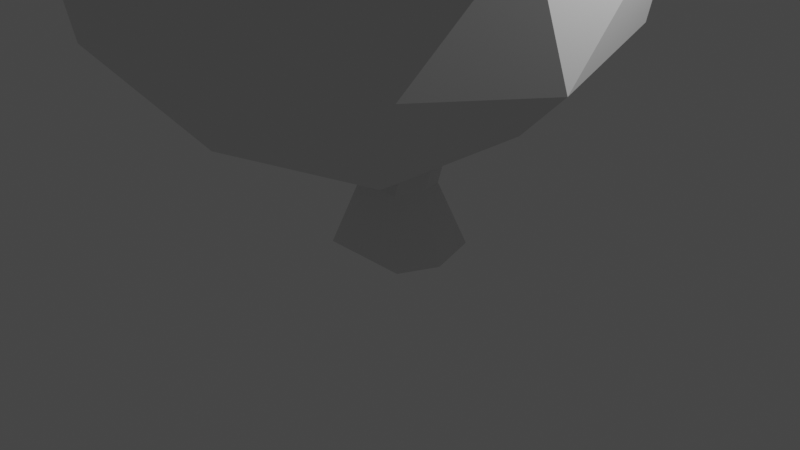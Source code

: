 # Source: bush.blend  (saved by Blender 2.82.7; exported with 4.5.12 LTS)
import bpy
from mathutils import Matrix  # noqa: F401  (used for matrix-valued properties, if any)

bpy.ops.wm.read_factory_settings(use_empty=True)
scene = bpy.context.scene
scene.name = 'Scene'

# ---- collections
col_collection = bpy.data.collections.new('Collection'); scene.collection.children.link(col_collection)

# ---- materials (node trees are filled in below, after node groups)
mat_material = bpy.data.materials.new('Material')
mat_material.alpha_threshold = 0.0
mat_material.use_transparent_shadow = False
mat_material.line_color = (0.0, 0.0, 0.0, 1.0)

# ---- material node trees
mat_material.use_nodes = True; mat_material.node_tree.nodes.clear()
_N = mat_material.node_tree.nodes; _L = mat_material.node_tree.links
n0 = _N.new('ShaderNodeOutputMaterial'); n0.name = 'Material Output'; n0.location = (300, 300)
n1 = _N.new('ShaderNodeBsdfPrincipled'); n1.name = 'Principled BSDF'; n1.location = (10, 300)
n1.distribution = 'GGX'
n1.subsurface_method = 'BURLEY'
n1.inputs[2].default_value = 0.4
n1.inputs[3].default_value = 1.45
n1.inputs[27].default_value = (0.0, 0.0, 0.0, 1.0)
n1.inputs[28].default_value = 1.0
_L.new(n1.outputs[0], n0.inputs[0])
n0.is_active_output = True

# ---- world
world_world = bpy.data.worlds.new('World'); scene.world = world_world
world_world.use_nodes = True; world_world.node_tree.nodes.clear()
_N = world_world.node_tree.nodes; _L = world_world.node_tree.links
n0 = _N.new('ShaderNodeOutputWorld'); n0.name = 'World Output'; n0.location = (300, 300)
n1 = _N.new('ShaderNodeBackground'); n1.name = 'Background'; n1.location = (10, 300)
n1.inputs[0].default_value = (0.05088, 0.05088, 0.05088, 1.0)
_L.new(n1.outputs[0], n0.inputs[0])
n0.is_active_output = True
world_world.color = (0.05088, 0.05088, 0.05088)
world_world.use_sun_shadow = False
world_world.sun_shadow_jitter_overblur = 0.0

# ---- cameras
cam_camera = bpy.data.cameras.new('Camera')
cam_camera.clip_end = 100.0
cam_camera.ortho_scale = 7.314

# ---- lights
light_light = bpy.data.lights.new('Light', 'POINT')
light_light.transmission_factor = 0.0
light_light.energy = 1000.0
light_light.shadow_soft_size = 0.1
light_light.shadow_maximum_resolution = 0.006
light_light.use_absolute_resolution = True

# ---- meshes
me_cube = bpy.data.meshes.new('Cube')
me_cube.from_pydata([(0.2428, 0.3032, 0.3894), (0.4816, 0.4816, -0.263), (0.2596, -0.3078, 0.4273), (0.4816, -0.4816, -0.263), (-0.2428, 0.3032, 0.3894), (-0.4816, 0.4816, -0.263), (-0.2596, -0.3078, 0.4273), (-0.4816, -0.4816, -0.263), (-0.5843, -3.725e-09, -0.3236), (0.3727, 0.00456, 0.4468), (-0.3727, 0.00456, 0.4468), (0.5843, -3.725e-09, -0.3236), (0.2596, 0.1402, 1.554), (-0.2596, 0.1402, 1.554), (0.3727, 0.4464, 1.595), (-0.3727, 0.4464, 1.595), (-0.2428, 0.7544, 1.558), (0.2428, 0.7544, 1.558), (0.2596, -0.08526, 2.105), (-0.2596, -0.08526, 2.105), (0.3727, 0.1908, 2.193), (-0.3727, 0.1908, 2.193), (-0.2428, 0.504, 2.208), (0.2428, 0.504, 2.208), (0.2723, -0.5843, 2.988), (-0.2452, -0.608, 2.967), (0.3433, -0.3703, 3.106), (-0.4006, -0.3297, 3.12), (-0.2253, -0.002549, 3.092), (0.2554, -0.05563, 3.067), (-0.4563, 0.9768, 4.029), (-0.2602, 1.195, 3.928), (0.1897, 1.025, 3.887), (0.2342, 0.7168, 3.967), (-0.1049, 1.986, 4.06), (-0.05399, 2.029, 4.032), (0.04827, 1.976, 4.024), (0.05201, 1.905, 4.047), (-0.795, -1.74, 3.328), (-1.267, -1.932, 3.27), (-0.8263, -1.498, 3.432), (-1.54, -1.698, 3.388), (-0.1609, -2.273, 3.644), (-0.2594, -2.354, 3.632), (-0.1887, -2.209, 3.661), (-0.3455, -2.308, 3.65)], [], [(4, 10, 15, 16), (3, 2, 6, 7), (8, 10, 4, 5), (8, 11, 3, 7), (11, 9, 2, 3), (5, 4, 0, 1), (1, 0, 9, 11), (5, 1, 11, 8), (7, 6, 10, 8), (9, 0, 17, 14), (16, 15, 21, 22), (14, 17, 23, 20), (2, 9, 14, 12), (10, 6, 13, 15), (0, 4, 16, 17), (6, 2, 12, 13), (23, 22, 28, 29), (21, 19, 25, 27), (13, 12, 18, 19), (15, 13, 19, 21), (17, 16, 22, 23), (12, 14, 20, 18), (25, 24, 38, 39), (28, 27, 30, 31), (18, 20, 26, 24), (20, 23, 29, 26), (22, 21, 27, 28), (19, 18, 24, 25), (32, 31, 35, 36), (29, 28, 31, 32), (27, 26, 33, 30), (26, 29, 32, 33), (36, 35, 34, 37), (33, 32, 36, 37), (31, 30, 34, 35), (30, 33, 37, 34), (40, 41, 45, 44), (27, 25, 39, 41), (24, 26, 40, 38), (26, 27, 41, 40), (44, 45, 43, 42), (38, 40, 44, 42), (41, 39, 43, 45), (39, 38, 42, 43)])
_uv = me_cube.uv_layers.new(name='UVMap')
_uv.uv.foreach_set('vector', [0.625, 0.25, 0.625, 0.125, 0.625, 0.125, 0.625, 0.25, 0.375, 0.75, 0.625, 0.75, 0.625, 1.0, 0.375, 1.0, 0.375, 0.125, 0.625, 0.125, 0.625, 0.25, 0.375, 0.25, 0.125, 0.625, 0.375, 0.625, 0.375, 0.75, 0.125, 0.75, 0.375, 0.625, 0.625, 0.625, 0.625, 0.75, 0.375, 0.75, 0.375, 0.25, 0.625, 0.25, 0.625, 0.5, 0.375, 0.5, 0.375, 0.5, 0.625, 0.5, 0.625, 0.625, 0.375, 0.625, 0.125, 0.5, 0.375, 0.5, 0.375, 0.625, 0.125, 0.625, 0.375, 0.0, 0.625, 0.0, 0.625, 0.125, 0.375, 0.125, 0.625, 0.625, 0.625, 0.5, 0.625, 0.5, 0.625, 0.625, 0.625, 0.25, 0.625, 0.125, 0.625, 0.125, 0.625, 0.25, 0.625, 0.625, 0.625, 0.5, 0.625, 0.5, 0.625, 0.625, 0.625, 0.75, 0.625, 0.625, 0.625, 0.625, 0.625, 0.75, 0.625, 0.125, 0.625, 0.0, 0.625, 0.0, 0.625, 0.125, 0.625, 0.5, 0.625, 0.25, 0.625, 0.25, 0.625, 0.5, 0.625, 1.0, 0.625, 0.75, 0.625, 0.75, 0.625, 1.0, 0.625, 0.5, 0.625, 0.25, 0.625, 0.25, 0.625, 0.5, 0.625, 0.125, 0.625, 0.0, 0.625, 0.0, 0.625, 0.125, 0.625, 1.0, 0.625, 0.75, 0.625, 0.75, 0.625, 1.0, 0.625, 0.125, 0.625, 0.0, 0.625, 0.0, 0.625, 0.125, 0.625, 0.5, 0.625, 0.25, 0.625, 0.25, 0.625, 0.5, 0.625, 0.75, 0.625, 0.625, 0.625, 0.625, 0.625, 0.75, 0.625, 1.0, 0.625, 0.75, 0.625, 0.75, 0.625, 1.0, 0.625, 0.25, 0.625, 0.125, 0.625, 0.125, 0.625, 0.25, 0.625, 0.75, 0.625, 0.625, 0.625, 0.625, 0.625, 0.75, 0.625, 0.625, 0.625, 0.5, 0.625, 0.5, 0.625, 0.625, 0.625, 0.25, 0.625, 0.125, 0.625, 0.125, 0.625, 0.25, 0.625, 1.0, 0.625, 0.75, 0.625, 0.75, 0.625, 1.0, 0.625, 0.5, 0.625, 0.25, 0.625, 0.25, 0.625, 0.5, 0.625, 0.5, 0.625, 0.25, 0.625, 0.25, 0.625, 0.5, 0.875, 0.625, 0.625, 0.625, 0.625, 0.625, 0.875, 0.625, 0.625, 0.625, 0.625, 0.5, 0.625, 0.5, 0.625, 0.625, 0.625, 0.5, 0.875, 0.5, 0.875, 0.625, 0.625, 0.625, 0.625, 0.625, 0.625, 0.5, 0.625, 0.5, 0.625, 0.625, 0.625, 0.25, 0.625, 0.125, 0.625, 0.125, 0.625, 0.25, 0.875, 0.625, 0.625, 0.625, 0.625, 0.625, 0.875, 0.625, 0.625, 0.625, 0.875, 0.625, 0.875, 0.625, 0.625, 0.625, 0.625, 0.125, 0.625, 0.0, 0.625, 0.0, 0.625, 0.125, 0.625, 0.75, 0.625, 0.625, 0.625, 0.625, 0.625, 0.75, 0.625, 0.625, 0.875, 0.625, 0.875, 0.625, 0.625, 0.625, 0.625, 0.625, 0.875, 0.625, 0.875, 0.75, 0.625, 0.75, 0.625, 0.75, 0.625, 0.625, 0.625, 0.625, 0.625, 0.75, 0.625, 0.125, 0.625, 0.0, 0.625, 0.0, 0.625, 0.125, 0.625, 1.0, 0.625, 0.75, 0.625, 0.75, 0.625, 1.0])
me_cube.materials.append(mat_material)
me_cube.use_remesh_preserve_volume = False
me_cube.use_remesh_preserve_attributes = False
me_cube.use_mirror_vertex_groups = False
me_cube.update()
me_icosphere = bpy.data.meshes.new('Icosphere')
me_icosphere.from_pydata([(0.0, 0.0, -1.0), (0.7236, -0.5257, -0.4472), (-0.2764, -0.8506, -0.4472), (-0.8944, 0.0, -0.4472), (-0.2764, 0.8506, -0.4472), (0.7236, 0.5257, -0.4472), (0.2764, -0.8506, 0.4472), (-0.7236, -0.5257, 0.4472), (-0.7236, 0.5257, 0.4472), (0.2764, 0.8506, 0.4472), (0.8944, 0.0, 0.4472), (0.0, 0.0, 1.0), (-0.1625, -0.5, -0.8507), (0.4253, -0.309, -0.8507), (0.2629, -0.809, -0.5257), (0.8506, 0.0, -0.5257), (0.4253, 0.309, -0.8507), (-0.5257, 0.0, -0.8507), (-0.6882, -0.5, -0.5257), (-0.1625, 0.5, -0.8507), (-0.6882, 0.5, -0.5257), (0.2629, 0.809, -0.5257), (0.9511, -0.309, 0.0), (0.9511, 0.309, 0.0), (0.0, -1.0, 0.0), (0.5878, -0.809, 0.0), (-0.9511, -0.309, 0.0), (-0.5878, -0.809, 0.0), (-0.5878, 0.809, 0.0), (-0.9511, 0.309, 0.0), (0.5878, 0.809, 0.0), (0.0, 1.0, 0.0), (0.6882, -0.5, 0.5257), (-0.2629, -0.809, 0.5257), (-0.8506, 0.0, 0.5257), (-0.2629, 0.809, 0.5257), (0.6882, 0.5, 0.5257), (0.1625, -0.5, 0.8507), (0.5257, 0.0, 0.8507), (-0.4253, -0.309, 0.8507), (-0.4253, 0.309, 0.8507), (0.1625, 0.5, 0.8507)], [], [(0, 13, 12), (1, 13, 15), (0, 12, 17), (0, 17, 19), (0, 19, 16), (1, 15, 22), (2, 14, 24), (3, 18, 26), (4, 20, 28), (5, 21, 30), (1, 22, 25), (2, 24, 27), (3, 26, 29), (4, 28, 31), (5, 30, 23), (6, 32, 37), (7, 33, 39), (8, 34, 40), (9, 35, 41), (10, 36, 38), (38, 41, 11), (38, 36, 41), (36, 9, 41), (41, 40, 11), (41, 35, 40), (35, 8, 40), (40, 39, 11), (40, 34, 39), (34, 7, 39), (39, 37, 11), (39, 33, 37), (33, 6, 37), (37, 38, 11), (37, 32, 38), (32, 10, 38), (23, 36, 10), (23, 30, 36), (30, 9, 36), (31, 35, 9), (31, 28, 35), (28, 8, 35), (29, 34, 8), (29, 26, 34), (26, 7, 34), (27, 33, 7), (27, 24, 33), (24, 6, 33), (25, 32, 6), (25, 22, 32), (22, 10, 32), (30, 31, 9), (30, 21, 31), (21, 4, 31), (28, 29, 8), (28, 20, 29), (20, 3, 29), (26, 27, 7), (26, 18, 27), (18, 2, 27), (24, 25, 6), (24, 14, 25), (14, 1, 25), (22, 23, 10), (22, 15, 23), (15, 5, 23), (16, 21, 5), (16, 19, 21), (19, 4, 21), (19, 20, 4), (19, 17, 20), (17, 3, 20), (17, 18, 3), (17, 12, 18), (12, 2, 18), (15, 16, 5), (15, 13, 16), (13, 0, 16), (12, 14, 2), (12, 13, 14), (13, 1, 14)])
_uv = me_icosphere.uv_layers.new(name='UVMap')
_uv.uv.foreach_set('vector', [0.8182, 0.0, 0.7727, 0.07873, 0.8636, 0.07873, 0.7273, 0.1575, 0.6818, 0.07873, 0.6364, 0.1575, 0.09091, 0.0, 0.04545, 0.07873, 0.1364, 0.07873, 0.2727, 0.0, 0.2273, 0.07873, 0.3182, 0.07873, 0.4545, 0.0, 0.4091, 0.07873, 0.5, 0.07873, 0.7273, 0.1575, 0.6364, 0.1575, 0.6818, 0.2362, 0.9091, 0.1575, 0.8182, 0.1575, 0.8636, 0.2362, 0.1818, 0.1575, 0.09091, 0.1575, 0.1364, 0.2362, 0.3636, 0.1575, 0.2727, 0.1575, 0.3182, 0.2362, 0.5455, 0.1575, 0.4545, 0.1575, 0.5, 0.2362, 0.7273, 0.1575, 0.6818, 0.2362, 0.7727, 0.2362, 0.9091, 0.1575, 0.8636, 0.2362, 0.9545, 0.2362, 0.1818, 0.1575, 0.1364, 0.2362, 0.2273, 0.2362, 0.3636, 0.1575, 0.3182, 0.2362, 0.4091, 0.2362, 0.5455, 0.1575, 0.5, 0.2362, 0.5909, 0.2362, 0.8182, 0.3149, 0.7273, 0.3149, 0.7727, 0.3937, 1.0, 0.3149, 0.9091, 0.3149, 0.9545, 0.3937, 0.2727, 0.3149, 0.1818, 0.3149, 0.2273, 0.3937, 0.4545, 0.3149, 0.3636, 0.3149, 0.4091, 0.3937, 0.6364, 0.3149, 0.5455, 0.3149, 0.5909, 0.3937, 0.5909, 0.3937, 0.5, 0.3937, 0.5455, 0.4724, 0.5909, 0.3937, 0.5455, 0.3149, 0.5, 0.3937, 0.5455, 0.3149, 0.4545, 0.3149, 0.5, 0.3937, 0.4091, 0.3937, 0.3182, 0.3937, 0.3636, 0.4724, 0.4091, 0.3937, 0.3636, 0.3149, 0.3182, 0.3937, 0.3636, 0.3149, 0.2727, 0.3149, 0.3182, 0.3937, 0.2273, 0.3937, 0.1364, 0.3937, 0.1818, 0.4724, 0.2273, 0.3937, 0.1818, 0.3149, 0.1364, 0.3937, 0.1818, 0.3149, 0.09091, 0.3149, 0.1364, 0.3937, 0.9545, 0.3937, 0.8636, 0.3937, 0.9091, 0.4724, 0.9545, 0.3937, 0.9091, 0.3149, 0.8636, 0.3937, 0.9091, 0.3149, 0.8182, 0.3149, 0.8636, 0.3937, 0.7727, 0.3937, 0.6818, 0.3937, 0.7273, 0.4724, 0.7727, 0.3937, 0.7273, 0.3149, 0.6818, 0.3937, 0.7273, 0.3149, 0.6364, 0.3149, 0.6818, 0.3937, 0.5909, 0.2362, 0.5455, 0.3149, 0.6364, 0.3149, 0.5909, 0.2362, 0.5, 0.2362, 0.5455, 0.3149, 0.5, 0.2362, 0.4545, 0.3149, 0.5455, 0.3149, 0.4091, 0.2362, 0.3636, 0.3149, 0.4545, 0.3149, 0.4091, 0.2362, 0.3182, 0.2362, 0.3636, 0.3149, 0.3182, 0.2362, 0.2727, 0.3149, 0.3636, 0.3149, 0.2273, 0.2362, 0.1818, 0.3149, 0.2727, 0.3149, 0.2273, 0.2362, 0.1364, 0.2362, 0.1818, 0.3149, 0.1364, 0.2362, 0.09091, 0.3149, 0.1818, 0.3149, 0.9545, 0.2362, 0.9091, 0.3149, 1.0, 0.3149, 0.9545, 0.2362, 0.8636, 0.2362, 0.9091, 0.3149, 0.8636, 0.2362, 0.8182, 0.3149, 0.9091, 0.3149, 0.7727, 0.2362, 0.7273, 0.3149, 0.8182, 0.3149, 0.7727, 0.2362, 0.6818, 0.2362, 0.7273, 0.3149, 0.6818, 0.2362, 0.6364, 0.3149, 0.7273, 0.3149, 0.5, 0.2362, 0.4091, 0.2362, 0.4545, 0.3149, 0.5, 0.2362, 0.4545, 0.1575, 0.4091, 0.2362, 0.4545, 0.1575, 0.3636, 0.1575, 0.4091, 0.2362, 0.3182, 0.2362, 0.2273, 0.2362, 0.2727, 0.3149, 0.3182, 0.2362, 0.2727, 0.1575, 0.2273, 0.2362, 0.2727, 0.1575, 0.1818, 0.1575, 0.2273, 0.2362, 0.1364, 0.2362, 0.04545, 0.2362, 0.09091, 0.3149, 0.1364, 0.2362, 0.09091, 0.1575, 0.04545, 0.2362, 0.09091, 0.1575, 0.0, 0.1575, 0.04545, 0.2362, 0.8636, 0.2362, 0.7727, 0.2362, 0.8182, 0.3149, 0.8636, 0.2362, 0.8182, 0.1575, 0.7727, 0.2362, 0.8182, 0.1575, 0.7273, 0.1575, 0.7727, 0.2362, 0.6818, 0.2362, 0.5909, 0.2362, 0.6364, 0.3149, 0.6818, 0.2362, 0.6364, 0.1575, 0.5909, 0.2362, 0.6364, 0.1575, 0.5455, 0.1575, 0.5909, 0.2362, 0.5, 0.07873, 0.4545, 0.1575, 0.5455, 0.1575, 0.5, 0.07873, 0.4091, 0.07873, 0.4545, 0.1575, 0.4091, 0.07873, 0.3636, 0.1575, 0.4545, 0.1575, 0.3182, 0.07873, 0.2727, 0.1575, 0.3636, 0.1575, 0.3182, 0.07873, 0.2273, 0.07873, 0.2727, 0.1575, 0.2273, 0.07873, 0.1818, 0.1575, 0.2727, 0.1575, 0.1364, 0.07873, 0.09091, 0.1575, 0.1818, 0.1575, 0.1364, 0.07873, 0.04545, 0.07873, 0.09091, 0.1575, 0.04545, 0.07873, 0.0, 0.1575, 0.09091, 0.1575, 0.6364, 0.1575, 0.5909, 0.07873, 0.5455, 0.1575, 0.6364, 0.1575, 0.6818, 0.07873, 0.5909, 0.07873, 0.6818, 0.07873, 0.6364, 0.0, 0.5909, 0.07873, 0.8636, 0.07873, 0.8182, 0.1575, 0.9091, 0.1575, 0.8636, 0.07873, 0.7727, 0.07873, 0.8182, 0.1575, 0.7727, 0.07873, 0.7273, 0.1575, 0.8182, 0.1575])
me_icosphere.use_remesh_fix_poles = True
me_icosphere.use_remesh_preserve_attributes = False
me_icosphere.use_mirror_vertex_groups = False
me_icosphere.update()

# ---- objects
ob_cube = bpy.data.objects.new('Cube', me_cube)
ob_light = bpy.data.objects.new('Light', light_light)
ob_camera = bpy.data.objects.new('Camera', cam_camera)
ob_icosphere = bpy.data.objects.new('Icosphere', me_icosphere)

# ---- transforms, parenting, visibility, modifiers, constraints
ob_cube.location = (0.0, 0.0, 0.0)
ob_cube.lock_rotations_4d = False
ob_cube.empty_display_type = 'ARROWS'
ob_cube.lineart.crease_threshold = 0.0
ob_light.location = (4.076, 1.005, 5.904)
ob_light.rotation_euler = (0.6503, 0.05522, 1.866)
ob_light.lock_rotations_4d = False
ob_light.empty_display_type = 'ARROWS'
ob_light.color = (0.0, 0.0, 0.0, 0.0)
ob_light.lineart.crease_threshold = 0.0
ob_camera.location = (7.359, -6.926, 4.958)
ob_camera.rotation_euler = (1.109, 0.0, 0.8149)
ob_camera.lock_rotations_4d = False
ob_camera.empty_display_type = 'ARROWS'
ob_camera.color = (0.0, 0.0, 0.0, 0.0)
ob_camera.display_type = 'WIRE'
ob_camera.lineart.crease_threshold = 0.0
ob_icosphere.location = (-0.3132, -0.1932, 3.454)
ob_icosphere.scale = (2.917, 2.917, 2.917)
ob_icosphere.lineart.crease_threshold = 0.0

# ---- collection membership
col_collection.objects.link(ob_cube)
col_collection.objects.link(ob_light)
col_collection.objects.link(ob_camera)
col_collection.objects.link(ob_icosphere)

# ---- scene / render settings (as saved in the file)
scene.camera = ob_camera
scene.frame_start = 1; scene.frame_end = 250; scene.frame_set(1)
scene.render.engine = 'BLENDER_EEVEE_NEXT'
scene.cycles.use_denoising = False
scene.cycles.samples = 128
scene.cycles.sampling_pattern = 'TABULATED_SOBOL'
scene.cycles.use_adaptive_sampling = False
scene.cycles.use_light_tree = False
scene.view_settings.view_transform = 'Filmic'
bpy.context.view_layer.update()
